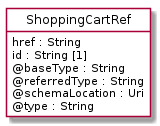

The diagram above was rendered by PlantUML. Its source (embedded in the PNG):
@startuml
hide circle
hide methods
hide stereotype
show <<Enumeration>> stereotype
skinparam class {
   BackgroundColor<<Enumeration>> #E6F5F7
   BackgroundColor<<Ref>> #FFFFE0
   BackgroundColor<<Pivot>> #FFFFFFF
   BackgroundColor<<SimpleType>> #E2F0DA
   BackgroundColor #FCF2E3
}

class ShoppingCartRef <<Pivot>> {
    href : String
    id : String [1]
    @baseType : String
    @referredType : String
    @schemaLocation : Uri
    @type : String
}


@enduml